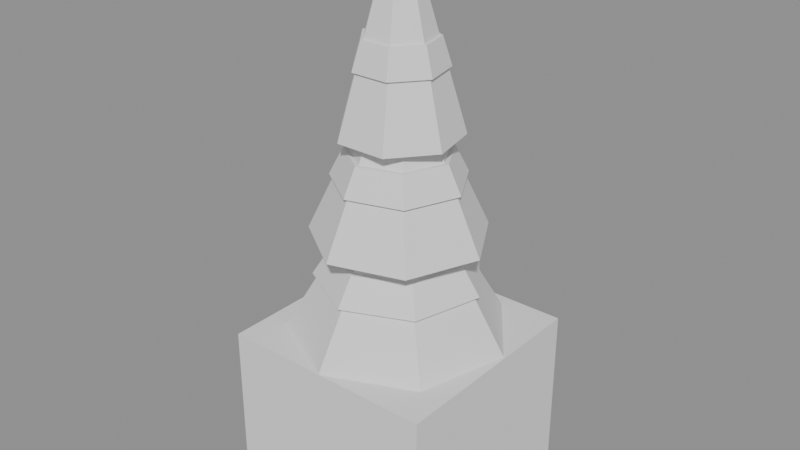 # Source: model.blend  (saved by Blender 5.2.45; exported with 4.5.12 LTS)
import bpy
from mathutils import Matrix  # noqa: F401  (used for matrix-valued properties, if any)

bpy.ops.wm.read_factory_settings(use_empty=True)
scene = bpy.context.scene
scene.name = 'Scene'

# ---- meshes
me_barrel__woodwarm = bpy.data.meshes.new('Barrel__WoodWarm')
me_barrel__woodwarm.from_pydata([(0.0, 1.05, 0.0), (0.0, 1.2, 0.9), (0.7425, 0.7425, 0.0), (0.8485, 0.8485, 0.9), (1.05, 0.0, 0.0), (1.2, 0.0, 0.9), (0.7425, -0.7425, 0.0), (0.8485, -0.8485, 0.9), (0.0, -1.05, 0.0), (0.0, -1.2, 0.9), (-0.7425, -0.7425, 0.0), (-0.8485, -0.8485, 0.9), (-1.05, 0.0, 0.0), (-1.2, 0.0, 0.9), (-0.7425, 0.7425, 0.0), (-0.8485, 0.8485, 0.9), (0.0, 1.2, 0.9), (0.0, 1.05, 1.8), (0.8485, 0.8485, 0.9), (0.7425, 0.7425, 1.8), (1.2, 0.0, 0.9), (1.05, 0.0, 1.8), (0.8485, -0.8485, 0.9), (0.7425, -0.7425, 1.8), (0.0, -1.2, 0.9), (0.0, -1.05, 1.8), (-0.8485, -0.8485, 0.9), (-0.7425, -0.7425, 1.8), (-1.2, 0.0, 0.9), (-1.05, 0.0, 1.8), (-0.8485, 0.8485, 0.9), (-0.7425, 0.7425, 1.8), (0.0, 1.15, 0.175), (0.0, 1.15, 0.325), (0.8132, 0.8132, 0.175), (0.8132, 0.8132, 0.325), (1.15, 0.0, 0.175), (1.15, 0.0, 0.325), (0.8132, -0.8132, 0.175), (0.8132, -0.8132, 0.325), (0.0, -1.15, 0.175), (0.0, -1.15, 0.325), (-0.8132, -0.8132, 0.175), (-0.8132, -0.8132, 0.325), (-1.15, 0.0, 0.175), (-1.15, 0.0, 0.325), (-0.8132, 0.8132, 0.175), (-0.8132, 0.8132, 0.325), (0.0, 1.15, 1.475), (0.0, 1.15, 1.625), (0.8132, 0.8132, 1.475), (0.8132, 0.8132, 1.625), (1.15, 0.0, 1.475), (1.15, 0.0, 1.625), (0.8132, -0.8132, 1.475), (0.8132, -0.8132, 1.625), (0.0, -1.15, 1.475), (0.0, -1.15, 1.625), (-0.8132, -0.8132, 1.475), (-0.8132, -0.8132, 1.625), (-1.15, 0.0, 1.475), (-1.15, 0.0, 1.625), (-0.8132, 0.8132, 1.475), (-0.8132, 0.8132, 1.625)], [], [(0, 1, 3, 2), (2, 3, 5, 4), (4, 5, 7, 6), (6, 7, 9, 8), (8, 9, 11, 10), (10, 11, 13, 12), (3, 1, 15, 13, 11, 9, 7, 5), (12, 13, 15, 14), (14, 15, 1, 0), (0, 2, 4, 6, 8, 10, 12, 14), (16, 17, 19, 18), (18, 19, 21, 20), (20, 21, 23, 22), (22, 23, 25, 24), (24, 25, 27, 26), (26, 27, 29, 28), (19, 17, 31, 29, 27, 25, 23, 21), (28, 29, 31, 30), (30, 31, 17, 16), (16, 18, 20, 22, 24, 26, 28, 30), (32, 33, 35, 34), (34, 35, 37, 36), (36, 37, 39, 38), (38, 39, 41, 40), (40, 41, 43, 42), (42, 43, 45, 44), (35, 33, 47, 45, 43, 41, 39, 37), (44, 45, 47, 46), (46, 47, 33, 32), (32, 34, 36, 38, 40, 42, 44, 46), (48, 49, 51, 50), (50, 51, 53, 52), (52, 53, 55, 54), (54, 55, 57, 56), (56, 57, 59, 58), (58, 59, 61, 60), (51, 49, 63, 61, 59, 57, 55, 53), (60, 61, 63, 62), (62, 63, 49, 48), (48, 50, 52, 54, 56, 58, 60, 62)])
_uv = me_barrel__woodwarm.uv_layers.new(name='UVMap')
_uv.uv.foreach_set('vector', [1.0, 0.5, 1.0, 1.0, 0.875, 1.0, 0.875, 0.5, 0.875, 0.5, 0.875, 1.0, 0.75, 1.0, 0.75, 0.5, 0.75, 0.5, 0.75, 1.0, 0.625, 1.0, 0.625, 0.5, 0.625, 0.5, 0.625, 1.0, 0.5, 1.0, 0.5, 0.5, 0.5, 0.5, 0.5, 1.0, 0.375, 1.0, 0.375, 0.5, 0.375, 0.5, 0.375, 1.0, 0.25, 1.0, 0.25, 0.5, 0.4197, 0.4197, 0.25, 0.49, 0.08029, 0.4197, 0.01, 0.25, 0.08029, 0.08029, 0.25, 0.01, 0.4197, 0.08029, 0.49, 0.25, 0.25, 0.5, 0.25, 1.0, 0.125, 1.0, 0.125, 0.5, 0.125, 0.5, 0.125, 1.0, 0.0, 1.0, 0.0, 0.5, 0.75, 0.49, 0.9197, 0.4197, 0.99, 0.25, 0.9197, 0.08029, 0.75, 0.01, 0.5803, 0.08029, 0.51, 0.25, 0.5803, 0.4197, 1.0, 0.5, 1.0, 1.0, 0.875, 1.0, 0.875, 0.5, 0.875, 0.5, 0.875, 1.0, 0.75, 1.0, 0.75, 0.5, 0.75, 0.5, 0.75, 1.0, 0.625, 1.0, 0.625, 0.5, 0.625, 0.5, 0.625, 1.0, 0.5, 1.0, 0.5, 0.5, 0.5, 0.5, 0.5, 1.0, 0.375, 1.0, 0.375, 0.5, 0.375, 0.5, 0.375, 1.0, 0.25, 1.0, 0.25, 0.5, 0.4197, 0.4197, 0.25, 0.49, 0.08029, 0.4197, 0.01, 0.25, 0.08029, 0.08029, 0.25, 0.01, 0.4197, 0.08029, 0.49, 0.25, 0.25, 0.5, 0.25, 1.0, 0.125, 1.0, 0.125, 0.5, 0.125, 0.5, 0.125, 1.0, 0.0, 1.0, 0.0, 0.5, 0.75, 0.49, 0.9197, 0.4197, 0.99, 0.25, 0.9197, 0.08029, 0.75, 0.01, 0.5803, 0.08029, 0.51, 0.25, 0.5803, 0.4197, 1.0, 0.5, 1.0, 1.0, 0.875, 1.0, 0.875, 0.5, 0.875, 0.5, 0.875, 1.0, 0.75, 1.0, 0.75, 0.5, 0.75, 0.5, 0.75, 1.0, 0.625, 1.0, 0.625, 0.5, 0.625, 0.5, 0.625, 1.0, 0.5, 1.0, 0.5, 0.5, 0.5, 0.5, 0.5, 1.0, 0.375, 1.0, 0.375, 0.5, 0.375, 0.5, 0.375, 1.0, 0.25, 1.0, 0.25, 0.5, 0.4197, 0.4197, 0.25, 0.49, 0.08029, 0.4197, 0.01, 0.25, 0.08029, 0.08029, 0.25, 0.01, 0.4197, 0.08029, 0.49, 0.25, 0.25, 0.5, 0.25, 1.0, 0.125, 1.0, 0.125, 0.5, 0.125, 0.5, 0.125, 1.0, 0.0, 1.0, 0.0, 0.5, 0.75, 0.49, 0.9197, 0.4197, 0.99, 0.25, 0.9197, 0.08029, 0.75, 0.01, 0.5803, 0.08029, 0.51, 0.25, 0.5803, 0.4197, 1.0, 0.5, 1.0, 1.0, 0.875, 1.0, 0.875, 0.5, 0.875, 0.5, 0.875, 1.0, 0.75, 1.0, 0.75, 0.5, 0.75, 0.5, 0.75, 1.0, 0.625, 1.0, 0.625, 0.5, 0.625, 0.5, 0.625, 1.0, 0.5, 1.0, 0.5, 0.5, 0.5, 0.5, 0.5, 1.0, 0.375, 1.0, 0.375, 0.5, 0.375, 0.5, 0.375, 1.0, 0.25, 1.0, 0.25, 0.5, 0.4197, 0.4197, 0.25, 0.49, 0.08029, 0.4197, 0.01, 0.25, 0.08029, 0.08029, 0.25, 0.01, 0.4197, 0.08029, 0.49, 0.25, 0.25, 0.5, 0.25, 1.0, 0.125, 1.0, 0.125, 0.5, 0.125, 0.5, 0.125, 1.0, 0.0, 1.0, 0.0, 0.5, 0.75, 0.49, 0.9197, 0.4197, 0.99, 0.25, 0.9197, 0.08029, 0.75, 0.01, 0.5803, 0.08029, 0.51, 0.25, 0.5803, 0.4197])
me_barrel__woodwarm.update()
me_snow__snowwhite = bpy.data.meshes.new('Snow__SnowWhite')
me_snow__snowwhite.from_pydata([(0.0, 1.0, 1.7), (0.0, 1.0, 1.8), (0.7071, 0.7071, 1.7), (0.7071, 0.7071, 1.8), (1.0, 0.0, 1.7), (1.0, 0.0, 1.8), (0.7071, -0.7071, 1.7), (0.7071, -0.7071, 1.8), (0.0, -1.0, 1.7), (0.0, -1.0, 1.8), (-0.7071, -0.7071, 1.7), (-0.7071, -0.7071, 1.8), (-1.0, 0.0, 1.7), (-1.0, 0.0, 1.8), (-0.7071, 0.7071, 1.7), (-0.7071, 0.7071, 1.8), (-0.3618, 0.8319, 2.414), (-0.286, 0.6576, 2.714), (0.4249, 0.8016, 2.414), (0.3358, 0.6336, 2.714), (0.8916, 0.1676, 2.414), (0.7048, 0.1325, 2.714), (0.6869, -0.5926, 2.414), (0.543, -0.4684, 2.714), (-0.03499, -0.9065, 2.414), (-0.02766, -0.7166, 2.714), (-0.7306, -0.5378, 2.414), (-0.5775, -0.4252, 2.714), (-0.876, 0.2358, 2.414), (-0.6925, 0.1864, 2.714), (-0.2113, 0.6864, 3.514), (-0.1671, 0.5426, 3.814), (0.4049, 0.5932, 3.514), (0.32, 0.4689, 3.814), (0.7162, 0.05331, 3.514), (0.5662, 0.04214, 3.814), (0.4882, -0.5267, 3.514), (0.3859, -0.4164, 3.814), (-0.1074, -0.7101, 3.514), (-0.0849, -0.5613, 3.814), (-0.6222, -0.3588, 3.514), (-0.4918, -0.2836, 3.814), (-0.6684, 0.2627, 3.514), (-0.5284, 0.2077, 3.814), (-0.3824, 0.3086, 4.682), (-0.3103, 0.2504, 4.982), (0.002901, 0.4914, 4.682), (0.002354, 0.3987, 4.982), (0.386, 0.3041, 4.682), (0.3132, 0.2468, 4.982), (0.4784, -0.1122, 4.682), (0.3882, -0.09102, 4.982), (0.2106, -0.444, 4.682), (0.1709, -0.3603, 4.982), (-0.2158, -0.4415, 4.682), (-0.1751, -0.3582, 4.982), (-0.4797, -0.1065, 4.682), (-0.3893, -0.08643, 4.982)], [], [(0, 1, 3, 2), (2, 3, 5, 4), (4, 5, 7, 6), (6, 7, 9, 8), (8, 9, 11, 10), (10, 11, 13, 12), (3, 1, 15, 13, 11, 9, 7, 5), (12, 13, 15, 14), (14, 15, 1, 0), (0, 2, 4, 6, 8, 10, 12, 14), (16, 17, 19, 18), (18, 19, 21, 20), (20, 21, 23, 22), (22, 23, 25, 24), (24, 25, 27, 26), (19, 17, 29, 27, 25, 23, 21), (26, 27, 29, 28), (28, 29, 17, 16), (16, 18, 20, 22, 24, 26, 28), (30, 31, 33, 32), (32, 33, 35, 34), (34, 35, 37, 36), (36, 37, 39, 38), (38, 39, 41, 40), (33, 31, 43, 41, 39, 37, 35), (40, 41, 43, 42), (42, 43, 31, 30), (30, 32, 34, 36, 38, 40, 42), (44, 45, 47, 46), (46, 47, 49, 48), (48, 49, 51, 50), (50, 51, 53, 52), (52, 53, 55, 54), (47, 45, 57, 55, 53, 51, 49), (54, 55, 57, 56), (56, 57, 45, 44), (44, 46, 48, 50, 52, 54, 56)])
_uv = me_snow__snowwhite.uv_layers.new(name='UVMap')
_uv.uv.foreach_set('vector', [1.0, 0.5, 1.0, 1.0, 0.875, 1.0, 0.875, 0.5, 0.875, 0.5, 0.875, 1.0, 0.75, 1.0, 0.75, 0.5, 0.75, 0.5, 0.75, 1.0, 0.625, 1.0, 0.625, 0.5, 0.625, 0.5, 0.625, 1.0, 0.5, 1.0, 0.5, 0.5, 0.5, 0.5, 0.5, 1.0, 0.375, 1.0, 0.375, 0.5, 0.375, 0.5, 0.375, 1.0, 0.25, 1.0, 0.25, 0.5, 0.4197, 0.4197, 0.25, 0.49, 0.08029, 0.4197, 0.01, 0.25, 0.08029, 0.08029, 0.25, 0.01, 0.4197, 0.08029, 0.49, 0.25, 0.25, 0.5, 0.25, 1.0, 0.125, 1.0, 0.125, 0.5, 0.125, 0.5, 0.125, 1.0, 0.0, 1.0, 0.0, 0.5, 0.75, 0.49, 0.9197, 0.4197, 0.99, 0.25, 0.9197, 0.08029, 0.75, 0.01, 0.5803, 0.08029, 0.51, 0.25, 0.5803, 0.4197, 1.0, 0.5, 1.0, 1.0, 0.8571, 1.0, 0.8571, 0.5, 0.8571, 0.5, 0.8571, 1.0, 0.7143, 1.0, 0.7143, 0.5, 0.7143, 0.5, 0.7143, 1.0, 0.5714, 1.0, 0.5714, 0.5, 0.5714, 0.5, 0.5714, 1.0, 0.4286, 1.0, 0.4286, 0.5, 0.4286, 0.5, 0.4286, 1.0, 0.2857, 1.0, 0.2857, 0.5, 0.4376, 0.3996, 0.25, 0.49, 0.06236, 0.3996, 0.01602, 0.1966, 0.1459, 0.03377, 0.3541, 0.03377, 0.484, 0.1966, 0.2857, 0.5, 0.2857, 1.0, 0.1429, 1.0, 0.1429, 0.5, 0.1429, 0.5, 0.1429, 1.0, 2.98e-08, 1.0, 2.98e-08, 0.5, 0.75, 0.49, 0.9376, 0.3996, 0.984, 0.1966, 0.8541, 0.03377, 0.6459, 0.03377, 0.516, 0.1966, 0.5624, 0.3996, 1.0, 0.5, 1.0, 1.0, 0.8571, 1.0, 0.8571, 0.5, 0.8571, 0.5, 0.8571, 1.0, 0.7143, 1.0, 0.7143, 0.5, 0.7143, 0.5, 0.7143, 1.0, 0.5714, 1.0, 0.5714, 0.5, 0.5714, 0.5, 0.5714, 1.0, 0.4286, 1.0, 0.4286, 0.5, 0.4286, 0.5, 0.4286, 1.0, 0.2857, 1.0, 0.2857, 0.5, 0.4376, 0.3996, 0.25, 0.49, 0.06236, 0.3996, 0.01602, 0.1966, 0.1459, 0.03377, 0.3541, 0.03377, 0.484, 0.1966, 0.2857, 0.5, 0.2857, 1.0, 0.1429, 1.0, 0.1429, 0.5, 0.1429, 0.5, 0.1429, 1.0, 2.98e-08, 1.0, 2.98e-08, 0.5, 0.75, 0.49, 0.9376, 0.3996, 0.984, 0.1966, 0.8541, 0.03377, 0.6459, 0.03377, 0.516, 0.1966, 0.5624, 0.3996, 1.0, 0.5, 1.0, 1.0, 0.8571, 1.0, 0.8571, 0.5, 0.8571, 0.5, 0.8571, 1.0, 0.7143, 1.0, 0.7143, 0.5, 0.7143, 0.5, 0.7143, 1.0, 0.5714, 1.0, 0.5714, 0.5, 0.5714, 0.5, 0.5714, 1.0, 0.4286, 1.0, 0.4286, 0.5, 0.4286, 0.5, 0.4286, 1.0, 0.2857, 1.0, 0.2857, 0.5, 0.4376, 0.3996, 0.25, 0.49, 0.06236, 0.3996, 0.01602, 0.1966, 0.1459, 0.03377, 0.3541, 0.03377, 0.484, 0.1966, 0.2857, 0.5, 0.2857, 1.0, 0.1429, 1.0, 0.1429, 0.5, 0.1429, 0.5, 0.1429, 1.0, 2.98e-08, 1.0, 2.98e-08, 0.5, 0.75, 0.49, 0.9376, 0.3996, 0.984, 0.1966, 0.8541, 0.03377, 0.6459, 0.03377, 0.516, 0.1966, 0.5624, 0.3996])
me_snow__snowwhite.update()
me_needles__needlegreen = bpy.data.meshes.new('Needles__NeedleGreen')
me_needles__needlegreen.from_pydata([(-0.4786, 1.1, 1.8), (-0.05743, 0.1321, 3.6), (0.562, 1.06, 1.8), (0.06744, 0.1272, 3.6), (1.179, 0.2217, 1.8), (0.1415, 0.0266, 3.6), (0.9086, -0.7838, 1.8), (0.109, -0.09406, 3.6), (-0.04629, -1.199, 1.8), (-0.005555, -0.1439, 3.6), (-0.9664, -0.7114, 1.8), (-0.116, -0.08537, 3.6), (-1.159, 0.312, 1.8), (-0.139, 0.03743, 3.6), (-0.2796, 0.9079, 2.9), (-0.03355, 0.109, 4.7), (0.5355, 0.7847, 2.9), (0.06427, 0.09416, 4.7), (0.9474, 0.07052, 2.9), (0.1137, 0.008462, 4.7), (0.6458, -0.6967, 2.9), (0.0775, -0.08361, 4.7), (-0.1421, -0.9393, 2.9), (-0.01705, -0.1127, 4.7), (-0.823, -0.4746, 2.9), (-0.09876, -0.05695, 4.7), (-0.8842, 0.3475, 2.9), (-0.1061, 0.0417, 4.7), (-0.5058, 0.4083, 4.0), (-0.06069, 0.04899, 6.0), (0.003837, 0.65, 4.0), (0.0004604, 0.078, 6.0), (0.5106, 0.4023, 4.0), (0.06127, 0.04827, 6.0), (0.6328, -0.1484, 4.0), (0.07594, -0.01781, 6.0), (0.2786, -0.5873, 4.0), (0.03343, -0.07047, 6.0), (-0.2855, -0.584, 4.0), (-0.03426, -0.07007, 6.0), (-0.6345, -0.1409, 4.0), (-0.07615, -0.01691, 6.0)], [], [(0, 1, 3, 2), (2, 3, 5, 4), (4, 5, 7, 6), (6, 7, 9, 8), (8, 9, 11, 10), (3, 1, 13, 11, 9, 7, 5), (10, 11, 13, 12), (12, 13, 1, 0), (0, 2, 4, 6, 8, 10, 12), (14, 15, 17, 16), (16, 17, 19, 18), (18, 19, 21, 20), (20, 21, 23, 22), (22, 23, 25, 24), (17, 15, 27, 25, 23, 21, 19), (24, 25, 27, 26), (26, 27, 15, 14), (14, 16, 18, 20, 22, 24, 26), (28, 29, 31, 30), (30, 31, 33, 32), (32, 33, 35, 34), (34, 35, 37, 36), (36, 37, 39, 38), (31, 29, 41, 39, 37, 35, 33), (38, 39, 41, 40), (40, 41, 29, 28), (28, 30, 32, 34, 36, 38, 40)])
_uv = me_needles__needlegreen.uv_layers.new(name='UVMap')
_uv.uv.foreach_set('vector', [1.0, 0.5, 1.0, 1.0, 0.8571, 1.0, 0.8571, 0.5, 0.8571, 0.5, 0.8571, 1.0, 0.7143, 1.0, 0.7143, 0.5, 0.7143, 0.5, 0.7143, 1.0, 0.5714, 1.0, 0.5714, 0.5, 0.5714, 0.5, 0.5714, 1.0, 0.4286, 1.0, 0.4286, 0.5, 0.4286, 0.5, 0.4286, 1.0, 0.2857, 1.0, 0.2857, 0.5, 0.4376, 0.3996, 0.25, 0.49, 0.06236, 0.3996, 0.01602, 0.1966, 0.1459, 0.03377, 0.3541, 0.03377, 0.484, 0.1966, 0.2857, 0.5, 0.2857, 1.0, 0.1429, 1.0, 0.1429, 0.5, 0.1429, 0.5, 0.1429, 1.0, 2.98e-08, 1.0, 2.98e-08, 0.5, 0.75, 0.49, 0.9376, 0.3996, 0.984, 0.1966, 0.8541, 0.03377, 0.6459, 0.03377, 0.516, 0.1966, 0.5624, 0.3996, 1.0, 0.5, 1.0, 1.0, 0.8571, 1.0, 0.8571, 0.5, 0.8571, 0.5, 0.8571, 1.0, 0.7143, 1.0, 0.7143, 0.5, 0.7143, 0.5, 0.7143, 1.0, 0.5714, 1.0, 0.5714, 0.5, 0.5714, 0.5, 0.5714, 1.0, 0.4286, 1.0, 0.4286, 0.5, 0.4286, 0.5, 0.4286, 1.0, 0.2857, 1.0, 0.2857, 0.5, 0.4376, 0.3996, 0.25, 0.49, 0.06236, 0.3996, 0.01602, 0.1966, 0.1459, 0.03377, 0.3541, 0.03377, 0.484, 0.1966, 0.2857, 0.5, 0.2857, 1.0, 0.1429, 1.0, 0.1429, 0.5, 0.1429, 0.5, 0.1429, 1.0, 2.98e-08, 1.0, 2.98e-08, 0.5, 0.75, 0.49, 0.9376, 0.3996, 0.984, 0.1966, 0.8541, 0.03377, 0.6459, 0.03377, 0.516, 0.1966, 0.5624, 0.3996, 1.0, 0.5, 1.0, 1.0, 0.8571, 1.0, 0.8571, 0.5, 0.8571, 0.5, 0.8571, 1.0, 0.7143, 1.0, 0.7143, 0.5, 0.7143, 0.5, 0.7143, 1.0, 0.5714, 1.0, 0.5714, 0.5, 0.5714, 0.5, 0.5714, 1.0, 0.4286, 1.0, 0.4286, 0.5, 0.4286, 0.5, 0.4286, 1.0, 0.2857, 1.0, 0.2857, 0.5, 0.4376, 0.3996, 0.25, 0.49, 0.06236, 0.3996, 0.01602, 0.1966, 0.1459, 0.03377, 0.3541, 0.03377, 0.484, 0.1966, 0.2857, 0.5, 0.2857, 1.0, 0.1429, 1.0, 0.1429, 0.5, 0.1429, 0.5, 0.1429, 1.0, 2.98e-08, 1.0, 2.98e-08, 0.5, 0.75, 0.49, 0.9376, 0.3996, 0.984, 0.1966, 0.8541, 0.03377, 0.6459, 0.03377, 0.516, 0.1966, 0.5624, 0.3996])
me_needles__needlegreen.update()
me_cube = bpy.data.meshes.new('Cube')
me_cube.from_pydata([(-1.2, -1.2, -0.9), (-1.2, -1.2, 0.9), (-1.2, 1.2, -0.9), (-1.2, 1.2, 0.9), (1.2, -1.2, -0.9), (1.2, -1.2, 0.9), (1.2, 1.2, -0.9), (1.2, 1.2, 0.9)], [], [(0, 1, 3, 2), (2, 3, 7, 6), (6, 7, 5, 4), (4, 5, 1, 0), (2, 6, 4, 0), (7, 3, 1, 5)])
_uv = me_cube.uv_layers.new(name='UVMap')
_uv.uv.foreach_set('vector', [0.375, 0.0, 0.625, 0.0, 0.625, 0.25, 0.375, 0.25, 0.375, 0.25, 0.625, 0.25, 0.625, 0.5, 0.375, 0.5, 0.375, 0.5, 0.625, 0.5, 0.625, 0.75, 0.375, 0.75, 0.375, 0.75, 0.625, 0.75, 0.625, 1.0, 0.375, 1.0, 0.125, 0.5, 0.375, 0.5, 0.375, 0.75, 0.125, 0.75, 0.625, 0.5, 0.875, 0.5, 0.875, 0.75, 0.625, 0.75])
me_cube.update()

# ---- objects
ob_barrel__woodwarm = bpy.data.objects.new('Barrel__WoodWarm', me_barrel__woodwarm)
ob_snow__snowwhite = bpy.data.objects.new('Snow__SnowWhite', me_snow__snowwhite)
ob_needles__needlegreen = bpy.data.objects.new('Needles__NeedleGreen', me_needles__needlegreen)
ob_col_barrel = bpy.data.objects.new('COL_Barrel', me_cube)

# ---- transforms, parenting, visibility, modifiers, constraints
ob_barrel__woodwarm.location = (0.0, 0.0, 0.0)
ob_snow__snowwhite.location = (0.0, 0.0, 0.0)
ob_needles__needlegreen.location = (0.0, 0.0, 0.0)
ob_col_barrel.location = (0.0, 0.0, 0.9)
ob_col_barrel.display_type = 'WIRE'

# ---- collection membership
scene.collection.objects.link(ob_barrel__woodwarm)
scene.collection.objects.link(ob_snow__snowwhite)
scene.collection.objects.link(ob_needles__needlegreen)
scene.collection.objects.link(ob_col_barrel)

# ---- scene / render settings (as saved in the file)
scene.frame_start = 1; scene.frame_end = 250; scene.frame_set(1)
scene.render.engine = 'BLENDER_EEVEE_NEXT'
scene.render.bake_bias = 0.0
scene.render.bake_samples = 0
scene.render.compositor_device = 'GPU'
scene.eevee.use_volume_custom_range = False
scene.eevee.fast_gi_thickness_near = 0.1
scene.eevee.fast_gi_thickness_far = 0.0
scene.eevee.ray_tracing_options.screen_trace_thickness = 0.1
bpy.context.view_layer.update()

# ---- added for rendering (the .blend has no active camera and no usable light): camera, sun + grey world if the file has none
cam_auto = bpy.data.cameras.new('AutoCamera')
cam_auto.lens = 50.0
cam_auto.sensor_width = 36.0
cam_auto.clip_end = 1000.0
ob_auto_camera = bpy.data.objects.new('AutoCamera', cam_auto)
scene.collection.objects.link(ob_auto_camera)
ob_auto_camera.location = (6.37801, -7.65362, 8.10241)
ob_auto_camera.rotation_euler = (1.09748, -7.21219e-08, 0.694738)
scene.camera = ob_auto_camera
light_auto_sun = bpy.data.lights.new('AutoSun', 'SUN')
light_auto_sun.energy = 3.0
light_auto_sun.angle = 0.0523599
ob_auto_sun = bpy.data.objects.new('AutoSun', light_auto_sun)
scene.collection.objects.link(ob_auto_sun)
ob_auto_sun.rotation_euler = (0.872665, 0.174533, 0.523599)
if scene.world is None:
    world_auto = bpy.data.worlds.new('AutoWorld')
    world_auto.color = (0.3, 0.3, 0.3)
    scene.world = world_auto
bpy.context.view_layer.update()
